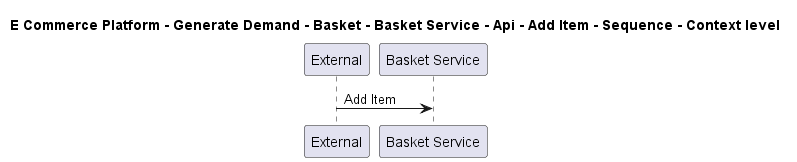

The diagram above was rendered by PlantUML. Its source (embedded in the PNG):
@startuml

title E Commerce Platform - Generate Demand - Basket - Basket Service - Api - Add Item - Sequence - Context level

participant "External" as C4InterFlow.SoftwareSystems.ExternalSystem
participant "Basket Service" as ECommercePlatform.GenerateDemand.Basket.SoftwareSystems.BasketService

C4InterFlow.SoftwareSystems.ExternalSystem -> ECommercePlatform.GenerateDemand.Basket.SoftwareSystems.BasketService : Add Item


@enduml